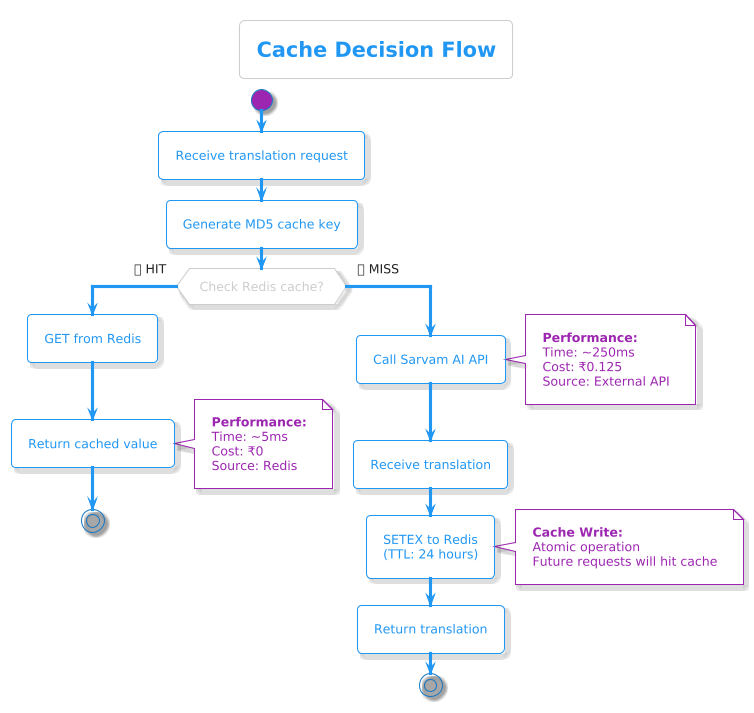

The diagram above was rendered by PlantUML. Its source (embedded in the PNG):
@startuml
!theme materia-outline
title Cache Decision Flow

start
:Receive translation request;
:Generate MD5 cache key;

if (Check Redis cache?) then (✅ HIT)
  :GET from Redis;
  :Return cached value;
  note right
  **Performance:**
  Time: ~5ms
  Cost: ₹0
  Source: Redis
  end note
  stop
  
else (❌ MISS)
  :Call Sarvam AI API;
  note right
  **Performance:**
  Time: ~250ms
  Cost: ₹0.125
  Source: External API
  end note
  
  :Receive translation;
  
  :SETEX to Redis\n(TTL: 24 hours);
  note right
  **Cache Write:**
  Atomic operation
  Future requests will hit cache
  end note
  
  :Return translation;
  stop
endif
@enduml